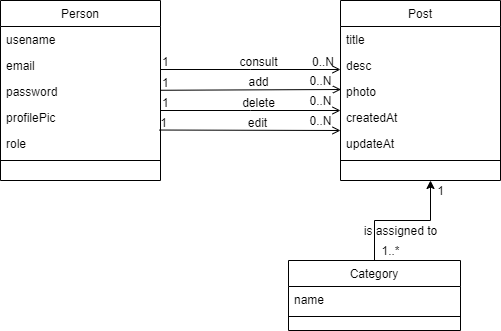

The diagram above was exported from draw.io. Its source (the exported page's mxGraphModel, read from the mxfile embedded in the PNG):
<mxGraphModel dx="1038" dy="547" grid="1" gridSize="10" guides="1" tooltips="1" connect="1" arrows="1" fold="1" page="1" pageScale="1" pageWidth="827" pageHeight="1169" math="0" shadow="0">
  <root>
    <mxCell id="WIyWlLk6GJQsqaUBKTNV-0" />
    <mxCell id="WIyWlLk6GJQsqaUBKTNV-1" parent="WIyWlLk6GJQsqaUBKTNV-0" />
    <mxCell id="fQeO0xxfStWmifHa2KlF-38" style="edgeStyle=orthogonalEdgeStyle;rounded=0;orthogonalLoop=1;jettySize=auto;html=1;exitX=0.5;exitY=0;exitDx=0;exitDy=0;" parent="WIyWlLk6GJQsqaUBKTNV-1" source="zkfFHV4jXpPFQw0GAbJ--13" edge="1">
      <mxGeometry relative="1" as="geometry">
        <mxPoint x="650" y="300" as="targetPoint" />
      </mxGeometry>
    </mxCell>
    <mxCell id="zkfFHV4jXpPFQw0GAbJ--13" value="Category" style="swimlane;fontStyle=0;align=center;verticalAlign=top;childLayout=stackLayout;horizontal=1;startSize=26;horizontalStack=0;resizeParent=1;resizeLast=0;collapsible=1;marginBottom=0;rounded=0;shadow=0;strokeWidth=1;" parent="WIyWlLk6GJQsqaUBKTNV-1" vertex="1">
      <mxGeometry x="508" y="380" width="172" height="70" as="geometry">
        <mxRectangle x="340" y="380" width="170" height="26" as="alternateBounds" />
      </mxGeometry>
    </mxCell>
    <mxCell id="zkfFHV4jXpPFQw0GAbJ--14" value="name" style="text;align=left;verticalAlign=top;spacingLeft=4;spacingRight=4;overflow=hidden;rotatable=0;points=[[0,0.5],[1,0.5]];portConstraint=eastwest;" parent="zkfFHV4jXpPFQw0GAbJ--13" vertex="1">
      <mxGeometry y="26" width="172" height="26" as="geometry" />
    </mxCell>
    <mxCell id="zkfFHV4jXpPFQw0GAbJ--15" value="" style="line;html=1;strokeWidth=1;align=left;verticalAlign=middle;spacingTop=-1;spacingLeft=3;spacingRight=3;rotatable=0;labelPosition=right;points=[];portConstraint=eastwest;" parent="zkfFHV4jXpPFQw0GAbJ--13" vertex="1">
      <mxGeometry y="52" width="172" height="8" as="geometry" />
    </mxCell>
    <mxCell id="zkfFHV4jXpPFQw0GAbJ--17" value="Post" style="swimlane;fontStyle=0;align=center;verticalAlign=top;childLayout=stackLayout;horizontal=1;startSize=26;horizontalStack=0;resizeParent=1;resizeLast=0;collapsible=1;marginBottom=0;rounded=0;shadow=0;strokeWidth=1;" parent="WIyWlLk6GJQsqaUBKTNV-1" vertex="1">
      <mxGeometry x="560" y="120" width="160" height="180" as="geometry">
        <mxRectangle x="550" y="140" width="160" height="26" as="alternateBounds" />
      </mxGeometry>
    </mxCell>
    <mxCell id="zkfFHV4jXpPFQw0GAbJ--18" value="title" style="text;align=left;verticalAlign=top;spacingLeft=4;spacingRight=4;overflow=hidden;rotatable=0;points=[[0,0.5],[1,0.5]];portConstraint=eastwest;" parent="zkfFHV4jXpPFQw0GAbJ--17" vertex="1">
      <mxGeometry y="26" width="160" height="26" as="geometry" />
    </mxCell>
    <mxCell id="zkfFHV4jXpPFQw0GAbJ--19" value="desc" style="text;align=left;verticalAlign=top;spacingLeft=4;spacingRight=4;overflow=hidden;rotatable=0;points=[[0,0.5],[1,0.5]];portConstraint=eastwest;rounded=0;shadow=0;html=0;" parent="zkfFHV4jXpPFQw0GAbJ--17" vertex="1">
      <mxGeometry y="52" width="160" height="26" as="geometry" />
    </mxCell>
    <mxCell id="zkfFHV4jXpPFQw0GAbJ--20" value="photo" style="text;align=left;verticalAlign=top;spacingLeft=4;spacingRight=4;overflow=hidden;rotatable=0;points=[[0,0.5],[1,0.5]];portConstraint=eastwest;rounded=0;shadow=0;html=0;" parent="zkfFHV4jXpPFQw0GAbJ--17" vertex="1">
      <mxGeometry y="78" width="160" height="26" as="geometry" />
    </mxCell>
    <mxCell id="zkfFHV4jXpPFQw0GAbJ--21" value="createdAt" style="text;align=left;verticalAlign=top;spacingLeft=4;spacingRight=4;overflow=hidden;rotatable=0;points=[[0,0.5],[1,0.5]];portConstraint=eastwest;rounded=0;shadow=0;html=0;" parent="zkfFHV4jXpPFQw0GAbJ--17" vertex="1">
      <mxGeometry y="104" width="160" height="26" as="geometry" />
    </mxCell>
    <mxCell id="zkfFHV4jXpPFQw0GAbJ--22" value="updateAt" style="text;align=left;verticalAlign=top;spacingLeft=4;spacingRight=4;overflow=hidden;rotatable=0;points=[[0,0.5],[1,0.5]];portConstraint=eastwest;rounded=0;shadow=0;html=0;" parent="zkfFHV4jXpPFQw0GAbJ--17" vertex="1">
      <mxGeometry y="130" width="160" height="26" as="geometry" />
    </mxCell>
    <mxCell id="fQeO0xxfStWmifHa2KlF-7" value="" style="line;html=1;strokeWidth=1;align=left;verticalAlign=middle;spacingTop=-1;spacingLeft=3;spacingRight=3;rotatable=0;labelPosition=right;points=[];portConstraint=eastwest;" parent="zkfFHV4jXpPFQw0GAbJ--17" vertex="1">
      <mxGeometry y="156" width="160" height="8" as="geometry" />
    </mxCell>
    <mxCell id="zkfFHV4jXpPFQw0GAbJ--26" value="" style="endArrow=open;shadow=0;strokeWidth=1;rounded=0;endFill=1;edgeStyle=elbowEdgeStyle;elbow=vertical;" parent="WIyWlLk6GJQsqaUBKTNV-1" target="zkfFHV4jXpPFQw0GAbJ--17" edge="1">
      <mxGeometry x="0.5" y="41" relative="1" as="geometry">
        <mxPoint x="380" y="189" as="sourcePoint" />
        <mxPoint x="540" y="192" as="targetPoint" />
        <mxPoint x="-40" y="32" as="offset" />
      </mxGeometry>
    </mxCell>
    <mxCell id="zkfFHV4jXpPFQw0GAbJ--27" value="1" style="resizable=0;align=left;verticalAlign=bottom;labelBackgroundColor=none;fontSize=12;" parent="zkfFHV4jXpPFQw0GAbJ--26" connectable="0" vertex="1">
      <mxGeometry x="-1" relative="1" as="geometry">
        <mxPoint y="1" as="offset" />
      </mxGeometry>
    </mxCell>
    <mxCell id="zkfFHV4jXpPFQw0GAbJ--29" value="consult" style="text;html=1;resizable=0;points=[];;align=center;verticalAlign=middle;labelBackgroundColor=none;rounded=0;shadow=0;strokeWidth=1;fontSize=12;" parent="zkfFHV4jXpPFQw0GAbJ--26" vertex="1" connectable="0">
      <mxGeometry x="0.5" y="49" relative="1" as="geometry">
        <mxPoint x="-38" y="40" as="offset" />
      </mxGeometry>
    </mxCell>
    <mxCell id="fQeO0xxfStWmifHa2KlF-0" value="Person" style="swimlane;fontStyle=0;align=center;verticalAlign=top;childLayout=stackLayout;horizontal=1;startSize=26;horizontalStack=0;resizeParent=1;resizeLast=0;collapsible=1;marginBottom=0;rounded=0;shadow=0;strokeWidth=1;" parent="WIyWlLk6GJQsqaUBKTNV-1" vertex="1">
      <mxGeometry x="220" y="120" width="160" height="180" as="geometry">
        <mxRectangle x="550" y="140" width="160" height="26" as="alternateBounds" />
      </mxGeometry>
    </mxCell>
    <mxCell id="fQeO0xxfStWmifHa2KlF-1" value="usename" style="text;align=left;verticalAlign=top;spacingLeft=4;spacingRight=4;overflow=hidden;rotatable=0;points=[[0,0.5],[1,0.5]];portConstraint=eastwest;" parent="fQeO0xxfStWmifHa2KlF-0" vertex="1">
      <mxGeometry y="26" width="160" height="26" as="geometry" />
    </mxCell>
    <mxCell id="fQeO0xxfStWmifHa2KlF-2" value="email" style="text;align=left;verticalAlign=top;spacingLeft=4;spacingRight=4;overflow=hidden;rotatable=0;points=[[0,0.5],[1,0.5]];portConstraint=eastwest;rounded=0;shadow=0;html=0;" parent="fQeO0xxfStWmifHa2KlF-0" vertex="1">
      <mxGeometry y="52" width="160" height="26" as="geometry" />
    </mxCell>
    <mxCell id="fQeO0xxfStWmifHa2KlF-3" value="password" style="text;align=left;verticalAlign=top;spacingLeft=4;spacingRight=4;overflow=hidden;rotatable=0;points=[[0,0.5],[1,0.5]];portConstraint=eastwest;rounded=0;shadow=0;html=0;" parent="fQeO0xxfStWmifHa2KlF-0" vertex="1">
      <mxGeometry y="78" width="160" height="26" as="geometry" />
    </mxCell>
    <mxCell id="fQeO0xxfStWmifHa2KlF-4" value="profilePic" style="text;align=left;verticalAlign=top;spacingLeft=4;spacingRight=4;overflow=hidden;rotatable=0;points=[[0,0.5],[1,0.5]];portConstraint=eastwest;rounded=0;shadow=0;html=0;" parent="fQeO0xxfStWmifHa2KlF-0" vertex="1">
      <mxGeometry y="104" width="160" height="26" as="geometry" />
    </mxCell>
    <mxCell id="fQeO0xxfStWmifHa2KlF-5" value="role" style="text;align=left;verticalAlign=top;spacingLeft=4;spacingRight=4;overflow=hidden;rotatable=0;points=[[0,0.5],[1,0.5]];portConstraint=eastwest;rounded=0;shadow=0;html=0;" parent="fQeO0xxfStWmifHa2KlF-0" vertex="1">
      <mxGeometry y="130" width="160" height="26" as="geometry" />
    </mxCell>
    <mxCell id="fQeO0xxfStWmifHa2KlF-6" value="" style="line;html=1;strokeWidth=1;align=left;verticalAlign=middle;spacingTop=-1;spacingLeft=3;spacingRight=3;rotatable=0;labelPosition=right;points=[];portConstraint=eastwest;" parent="fQeO0xxfStWmifHa2KlF-0" vertex="1">
      <mxGeometry y="156" width="160" height="8" as="geometry" />
    </mxCell>
    <mxCell id="fQeO0xxfStWmifHa2KlF-20" value="0..N" style="resizable=0;align=left;verticalAlign=bottom;labelBackgroundColor=none;fontSize=12;" parent="WIyWlLk6GJQsqaUBKTNV-1" connectable="0" vertex="1">
      <mxGeometry x="530.0023809523809" y="189.99761904761903" as="geometry" />
    </mxCell>
    <mxCell id="fQeO0xxfStWmifHa2KlF-22" value="" style="endArrow=open;shadow=0;strokeWidth=1;rounded=0;endFill=1;edgeStyle=elbowEdgeStyle;elbow=vertical;entryX=1.012;entryY=0.957;entryDx=0;entryDy=0;entryPerimeter=0;" parent="WIyWlLk6GJQsqaUBKTNV-1" target="fQeO0xxfStWmifHa2KlF-28" edge="1">
      <mxGeometry x="0.5" y="41" relative="1" as="geometry">
        <mxPoint x="380" y="209.76" as="sourcePoint" />
        <mxPoint x="508.0000000000001" y="209.80761904761903" as="targetPoint" />
        <mxPoint x="-40" y="32" as="offset" />
      </mxGeometry>
    </mxCell>
    <mxCell id="fQeO0xxfStWmifHa2KlF-23" value="1" style="resizable=0;align=left;verticalAlign=bottom;labelBackgroundColor=none;fontSize=12;" parent="fQeO0xxfStWmifHa2KlF-22" connectable="0" vertex="1">
      <mxGeometry x="-1" relative="1" as="geometry">
        <mxPoint y="1" as="offset" />
      </mxGeometry>
    </mxCell>
    <mxCell id="fQeO0xxfStWmifHa2KlF-24" value="add" style="text;html=1;resizable=0;points=[];;align=center;verticalAlign=middle;labelBackgroundColor=none;rounded=0;shadow=0;strokeWidth=1;fontSize=12;" parent="fQeO0xxfStWmifHa2KlF-22" vertex="1" connectable="0">
      <mxGeometry x="0.5" y="49" relative="1" as="geometry">
        <mxPoint x="-38" y="40" as="offset" />
      </mxGeometry>
    </mxCell>
    <mxCell id="fQeO0xxfStWmifHa2KlF-28" value="0..N" style="text;html=1;align=center;verticalAlign=middle;resizable=0;points=[];autosize=1;strokeColor=none;" parent="WIyWlLk6GJQsqaUBKTNV-1" vertex="1">
      <mxGeometry x="520" y="190" width="40" height="20" as="geometry" />
    </mxCell>
    <mxCell id="fQeO0xxfStWmifHa2KlF-30" value="" style="endArrow=open;shadow=0;strokeWidth=1;rounded=0;endFill=1;edgeStyle=elbowEdgeStyle;elbow=vertical;" parent="WIyWlLk6GJQsqaUBKTNV-1" target="zkfFHV4jXpPFQw0GAbJ--21" edge="1">
      <mxGeometry x="0.5" y="41" relative="1" as="geometry">
        <mxPoint x="380" y="230" as="sourcePoint" />
        <mxPoint x="508.0000000000001" y="230.04761904761904" as="targetPoint" />
        <mxPoint x="-40" y="32" as="offset" />
      </mxGeometry>
    </mxCell>
    <mxCell id="fQeO0xxfStWmifHa2KlF-31" value="1" style="resizable=0;align=left;verticalAlign=bottom;labelBackgroundColor=none;fontSize=12;" parent="fQeO0xxfStWmifHa2KlF-30" connectable="0" vertex="1">
      <mxGeometry x="-1" relative="1" as="geometry">
        <mxPoint y="1" as="offset" />
      </mxGeometry>
    </mxCell>
    <mxCell id="fQeO0xxfStWmifHa2KlF-32" value="delete" style="text;html=1;resizable=0;points=[];;align=center;verticalAlign=middle;labelBackgroundColor=none;rounded=0;shadow=0;strokeWidth=1;fontSize=12;" parent="fQeO0xxfStWmifHa2KlF-30" vertex="1" connectable="0">
      <mxGeometry x="0.5" y="49" relative="1" as="geometry">
        <mxPoint x="-38" y="40" as="offset" />
      </mxGeometry>
    </mxCell>
    <mxCell id="fQeO0xxfStWmifHa2KlF-33" value="" style="endArrow=open;shadow=0;strokeWidth=1;rounded=0;endFill=1;edgeStyle=elbowEdgeStyle;elbow=vertical;exitX=0.992;exitY=-0.018;exitDx=0;exitDy=0;exitPerimeter=0;" parent="WIyWlLk6GJQsqaUBKTNV-1" source="fQeO0xxfStWmifHa2KlF-5" edge="1">
      <mxGeometry x="0.5" y="41" relative="1" as="geometry">
        <mxPoint x="432" y="250" as="sourcePoint" />
        <mxPoint x="560.0000000000001" y="250.04761904761898" as="targetPoint" />
        <mxPoint x="-40" y="32" as="offset" />
      </mxGeometry>
    </mxCell>
    <mxCell id="fQeO0xxfStWmifHa2KlF-34" value="1" style="resizable=0;align=left;verticalAlign=bottom;labelBackgroundColor=none;fontSize=12;" parent="fQeO0xxfStWmifHa2KlF-33" connectable="0" vertex="1">
      <mxGeometry x="-1" relative="1" as="geometry">
        <mxPoint y="1" as="offset" />
      </mxGeometry>
    </mxCell>
    <mxCell id="fQeO0xxfStWmifHa2KlF-35" value="edit" style="text;html=1;resizable=0;points=[];;align=center;verticalAlign=middle;labelBackgroundColor=none;rounded=0;shadow=0;strokeWidth=1;fontSize=12;" parent="fQeO0xxfStWmifHa2KlF-33" vertex="1" connectable="0">
      <mxGeometry x="0.5" y="49" relative="1" as="geometry">
        <mxPoint x="-38" y="40" as="offset" />
      </mxGeometry>
    </mxCell>
    <mxCell id="fQeO0xxfStWmifHa2KlF-36" value="0..N" style="text;html=1;align=center;verticalAlign=middle;resizable=0;points=[];autosize=1;strokeColor=none;" parent="WIyWlLk6GJQsqaUBKTNV-1" vertex="1">
      <mxGeometry x="520" y="210" width="40" height="20" as="geometry" />
    </mxCell>
    <mxCell id="fQeO0xxfStWmifHa2KlF-37" value="0..N" style="text;html=1;align=center;verticalAlign=middle;resizable=0;points=[];autosize=1;strokeColor=none;" parent="WIyWlLk6GJQsqaUBKTNV-1" vertex="1">
      <mxGeometry x="520" y="230" width="40" height="20" as="geometry" />
    </mxCell>
    <mxCell id="fQeO0xxfStWmifHa2KlF-39" value="is assigned to" style="text;html=1;align=center;verticalAlign=middle;resizable=0;points=[];autosize=1;strokeColor=none;" parent="WIyWlLk6GJQsqaUBKTNV-1" vertex="1">
      <mxGeometry x="575" y="340" width="90" height="20" as="geometry" />
    </mxCell>
    <mxCell id="fQeO0xxfStWmifHa2KlF-44" value="1..*" style="text;html=1;align=center;verticalAlign=middle;resizable=0;points=[];autosize=1;strokeColor=none;" parent="WIyWlLk6GJQsqaUBKTNV-1" vertex="1">
      <mxGeometry x="595" y="360" width="30" height="20" as="geometry" />
    </mxCell>
    <mxCell id="fQeO0xxfStWmifHa2KlF-45" value="1" style="text;html=1;align=center;verticalAlign=middle;resizable=0;points=[];autosize=1;strokeColor=none;" parent="WIyWlLk6GJQsqaUBKTNV-1" vertex="1">
      <mxGeometry x="650" y="300" width="20" height="20" as="geometry" />
    </mxCell>
  </root>
</mxGraphModel>